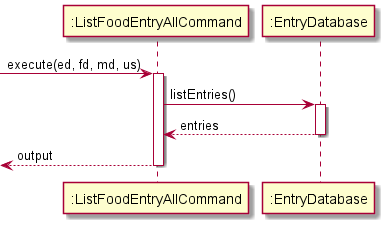

The diagram above was rendered by PlantUML. Its source (embedded in the PNG):
@startuml
'https://plantuml.com/sequence-diagram

-> ":ListFoodEntryAllCommand": execute(ed, fd, md, us)
activate ":ListFoodEntryAllCommand"

    ":ListFoodEntryAllCommand" -> ":EntryDatabase" : listEntries()
    activate ":EntryDatabase"
    return entries

return output

@enduml